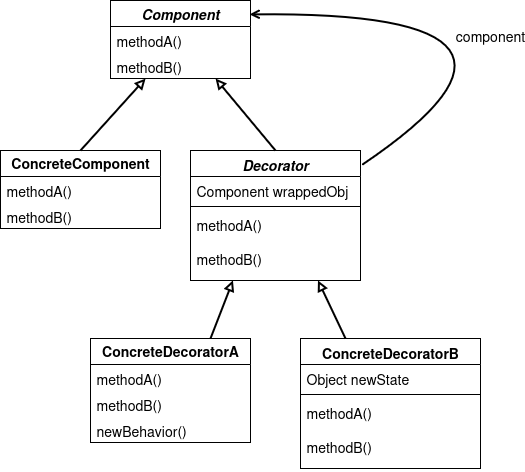

The diagram above was exported from draw.io. Its source (the exported page's mxGraphModel, read from the mxfile embedded in the PNG):
<mxGraphModel dx="1426" dy="827" grid="1" gridSize="10" guides="1" tooltips="1" connect="1" arrows="1" fold="1" page="1" pageScale="1" pageWidth="850" pageHeight="1100" math="0" shadow="0">
  <root>
    <mxCell id="0" />
    <mxCell id="1" parent="0" />
    <mxCell id="BSKg7FDkDCPcOcVd8BRu-1" value="&lt;i&gt;Decorator&lt;/i&gt;" style="swimlane;fontStyle=1;align=center;verticalAlign=top;childLayout=stackLayout;horizontal=1;startSize=26;horizontalStack=0;resizeParent=1;resizeParentMax=0;resizeLast=0;collapsible=1;marginBottom=0;whiteSpace=wrap;html=1;fontSize=14;" vertex="1" parent="1">
      <mxGeometry x="380" y="310" width="170" height="130" as="geometry" />
    </mxCell>
    <mxCell id="BSKg7FDkDCPcOcVd8BRu-2" value="Component wrappedObj" style="text;strokeColor=none;fillColor=none;align=left;verticalAlign=top;spacingLeft=4;spacingRight=4;overflow=hidden;rotatable=0;points=[[0,0.5],[1,0.5]];portConstraint=eastwest;whiteSpace=wrap;html=1;fontSize=14;" vertex="1" parent="BSKg7FDkDCPcOcVd8BRu-1">
      <mxGeometry y="26" width="170" height="26" as="geometry" />
    </mxCell>
    <mxCell id="BSKg7FDkDCPcOcVd8BRu-3" value="" style="line;strokeWidth=1;fillColor=none;align=left;verticalAlign=middle;spacingTop=-1;spacingLeft=3;spacingRight=3;rotatable=0;labelPosition=right;points=[];portConstraint=eastwest;strokeColor=inherit;fontSize=14;" vertex="1" parent="BSKg7FDkDCPcOcVd8BRu-1">
      <mxGeometry y="52" width="170" height="8" as="geometry" />
    </mxCell>
    <mxCell id="BSKg7FDkDCPcOcVd8BRu-4" value="&lt;div&gt;methodA()&lt;/div&gt;&lt;div&gt;&lt;br&gt;&lt;/div&gt;&lt;div&gt;methodB()&lt;/div&gt;" style="text;strokeColor=none;fillColor=none;align=left;verticalAlign=top;spacingLeft=4;spacingRight=4;overflow=hidden;rotatable=0;points=[[0,0.5],[1,0.5]];portConstraint=eastwest;whiteSpace=wrap;html=1;fontSize=14;" vertex="1" parent="BSKg7FDkDCPcOcVd8BRu-1">
      <mxGeometry y="60" width="170" height="70" as="geometry" />
    </mxCell>
    <mxCell id="BSKg7FDkDCPcOcVd8BRu-9" value="&lt;b&gt;ConcreteDecoratorA&lt;/b&gt;" style="swimlane;fontStyle=0;childLayout=stackLayout;horizontal=1;startSize=26;fillColor=none;horizontalStack=0;resizeParent=1;resizeParentMax=0;resizeLast=0;collapsible=1;marginBottom=0;whiteSpace=wrap;html=1;fontSize=14;" vertex="1" parent="1">
      <mxGeometry x="280" y="498" width="160" height="104" as="geometry" />
    </mxCell>
    <mxCell id="BSKg7FDkDCPcOcVd8BRu-10" value="methodA()" style="text;strokeColor=none;fillColor=none;align=left;verticalAlign=top;spacingLeft=4;spacingRight=4;overflow=hidden;rotatable=0;points=[[0,0.5],[1,0.5]];portConstraint=eastwest;whiteSpace=wrap;html=1;fontSize=14;" vertex="1" parent="BSKg7FDkDCPcOcVd8BRu-9">
      <mxGeometry y="26" width="160" height="26" as="geometry" />
    </mxCell>
    <mxCell id="BSKg7FDkDCPcOcVd8BRu-11" value="methodB()" style="text;strokeColor=none;fillColor=none;align=left;verticalAlign=top;spacingLeft=4;spacingRight=4;overflow=hidden;rotatable=0;points=[[0,0.5],[1,0.5]];portConstraint=eastwest;whiteSpace=wrap;html=1;fontSize=14;" vertex="1" parent="BSKg7FDkDCPcOcVd8BRu-9">
      <mxGeometry y="52" width="160" height="26" as="geometry" />
    </mxCell>
    <mxCell id="BSKg7FDkDCPcOcVd8BRu-12" value="newBehavior()" style="text;strokeColor=none;fillColor=none;align=left;verticalAlign=top;spacingLeft=4;spacingRight=4;overflow=hidden;rotatable=0;points=[[0,0.5],[1,0.5]];portConstraint=eastwest;whiteSpace=wrap;html=1;fontSize=14;" vertex="1" parent="BSKg7FDkDCPcOcVd8BRu-9">
      <mxGeometry y="78" width="160" height="26" as="geometry" />
    </mxCell>
    <mxCell id="BSKg7FDkDCPcOcVd8BRu-18" value="ConcreteDecoratorB" style="swimlane;fontStyle=1;align=center;verticalAlign=top;childLayout=stackLayout;horizontal=1;startSize=26;horizontalStack=0;resizeParent=1;resizeParentMax=0;resizeLast=0;collapsible=1;marginBottom=0;whiteSpace=wrap;html=1;fontSize=14;" vertex="1" parent="1">
      <mxGeometry x="490" y="498" width="180" height="130" as="geometry" />
    </mxCell>
    <mxCell id="BSKg7FDkDCPcOcVd8BRu-19" value="Object newState" style="text;strokeColor=none;fillColor=none;align=left;verticalAlign=top;spacingLeft=4;spacingRight=4;overflow=hidden;rotatable=0;points=[[0,0.5],[1,0.5]];portConstraint=eastwest;whiteSpace=wrap;html=1;fontSize=14;" vertex="1" parent="BSKg7FDkDCPcOcVd8BRu-18">
      <mxGeometry y="26" width="180" height="26" as="geometry" />
    </mxCell>
    <mxCell id="BSKg7FDkDCPcOcVd8BRu-20" value="" style="line;strokeWidth=1;fillColor=none;align=left;verticalAlign=middle;spacingTop=-1;spacingLeft=3;spacingRight=3;rotatable=0;labelPosition=right;points=[];portConstraint=eastwest;strokeColor=inherit;fontSize=14;" vertex="1" parent="BSKg7FDkDCPcOcVd8BRu-18">
      <mxGeometry y="52" width="180" height="8" as="geometry" />
    </mxCell>
    <mxCell id="BSKg7FDkDCPcOcVd8BRu-21" value="&lt;div&gt;methodA()&lt;/div&gt;&lt;div&gt;&lt;br&gt;&lt;/div&gt;&lt;div&gt;methodB()&lt;/div&gt;" style="text;strokeColor=none;fillColor=none;align=left;verticalAlign=top;spacingLeft=4;spacingRight=4;overflow=hidden;rotatable=0;points=[[0,0.5],[1,0.5]];portConstraint=eastwest;whiteSpace=wrap;html=1;fontSize=14;" vertex="1" parent="BSKg7FDkDCPcOcVd8BRu-18">
      <mxGeometry y="60" width="180" height="70" as="geometry" />
    </mxCell>
    <mxCell id="BSKg7FDkDCPcOcVd8BRu-22" value="&lt;b&gt;ConcreteComponent&lt;/b&gt;" style="swimlane;fontStyle=0;childLayout=stackLayout;horizontal=1;startSize=26;fillColor=none;horizontalStack=0;resizeParent=1;resizeParentMax=0;resizeLast=0;collapsible=1;marginBottom=0;whiteSpace=wrap;html=1;fontSize=14;" vertex="1" parent="1">
      <mxGeometry x="190" y="310" width="160" height="78" as="geometry" />
    </mxCell>
    <mxCell id="BSKg7FDkDCPcOcVd8BRu-23" value="methodA()" style="text;strokeColor=none;fillColor=none;align=left;verticalAlign=top;spacingLeft=4;spacingRight=4;overflow=hidden;rotatable=0;points=[[0,0.5],[1,0.5]];portConstraint=eastwest;whiteSpace=wrap;html=1;fontSize=14;" vertex="1" parent="BSKg7FDkDCPcOcVd8BRu-22">
      <mxGeometry y="26" width="160" height="26" as="geometry" />
    </mxCell>
    <mxCell id="BSKg7FDkDCPcOcVd8BRu-24" value="methodB()" style="text;strokeColor=none;fillColor=none;align=left;verticalAlign=top;spacingLeft=4;spacingRight=4;overflow=hidden;rotatable=0;points=[[0,0.5],[1,0.5]];portConstraint=eastwest;whiteSpace=wrap;html=1;fontSize=14;" vertex="1" parent="BSKg7FDkDCPcOcVd8BRu-22">
      <mxGeometry y="52" width="160" height="26" as="geometry" />
    </mxCell>
    <mxCell id="BSKg7FDkDCPcOcVd8BRu-26" value="&lt;i&gt;&lt;b&gt;Component&lt;/b&gt;&lt;/i&gt;" style="swimlane;fontStyle=0;childLayout=stackLayout;horizontal=1;startSize=26;fillColor=none;horizontalStack=0;resizeParent=1;resizeParentMax=0;resizeLast=0;collapsible=1;marginBottom=0;whiteSpace=wrap;html=1;fontSize=14;" vertex="1" parent="1">
      <mxGeometry x="300" y="160" width="140" height="78" as="geometry" />
    </mxCell>
    <mxCell id="BSKg7FDkDCPcOcVd8BRu-27" value="methodA()" style="text;strokeColor=none;fillColor=none;align=left;verticalAlign=top;spacingLeft=4;spacingRight=4;overflow=hidden;rotatable=0;points=[[0,0.5],[1,0.5]];portConstraint=eastwest;whiteSpace=wrap;html=1;fontSize=14;" vertex="1" parent="BSKg7FDkDCPcOcVd8BRu-26">
      <mxGeometry y="26" width="140" height="26" as="geometry" />
    </mxCell>
    <mxCell id="BSKg7FDkDCPcOcVd8BRu-28" value="methodB()" style="text;strokeColor=none;fillColor=none;align=left;verticalAlign=top;spacingLeft=4;spacingRight=4;overflow=hidden;rotatable=0;points=[[0,0.5],[1,0.5]];portConstraint=eastwest;whiteSpace=wrap;html=1;fontSize=14;" vertex="1" parent="BSKg7FDkDCPcOcVd8BRu-26">
      <mxGeometry y="52" width="140" height="26" as="geometry" />
    </mxCell>
    <mxCell id="BSKg7FDkDCPcOcVd8BRu-29" value="" style="endArrow=block;html=1;rounded=0;entryX=0.25;entryY=1;entryDx=0;entryDy=0;exitX=0.5;exitY=0;exitDx=0;exitDy=0;strokeWidth=2;endFill=0;fontSize=14;" edge="1" parent="1" source="BSKg7FDkDCPcOcVd8BRu-22" target="BSKg7FDkDCPcOcVd8BRu-26">
      <mxGeometry width="50" height="50" relative="1" as="geometry">
        <mxPoint x="350" y="460" as="sourcePoint" />
        <mxPoint x="400" y="410" as="targetPoint" />
      </mxGeometry>
    </mxCell>
    <mxCell id="BSKg7FDkDCPcOcVd8BRu-30" value="" style="endArrow=block;html=1;rounded=0;entryX=0.75;entryY=1;entryDx=0;entryDy=0;exitX=0.5;exitY=0;exitDx=0;exitDy=0;strokeWidth=2;endFill=0;fontSize=14;" edge="1" parent="1" source="BSKg7FDkDCPcOcVd8BRu-1" target="BSKg7FDkDCPcOcVd8BRu-26">
      <mxGeometry width="50" height="50" relative="1" as="geometry">
        <mxPoint x="310" y="340" as="sourcePoint" />
        <mxPoint x="476" y="280" as="targetPoint" />
      </mxGeometry>
    </mxCell>
    <mxCell id="BSKg7FDkDCPcOcVd8BRu-31" value="" style="endArrow=block;html=1;rounded=0;entryX=0.25;entryY=1;entryDx=0;entryDy=0;exitX=0.75;exitY=0;exitDx=0;exitDy=0;strokeWidth=2;endFill=0;fontSize=14;" edge="1" parent="1" source="BSKg7FDkDCPcOcVd8BRu-9" target="BSKg7FDkDCPcOcVd8BRu-1">
      <mxGeometry width="50" height="50" relative="1" as="geometry">
        <mxPoint x="310" y="340" as="sourcePoint" />
        <mxPoint x="396" y="270" as="targetPoint" />
      </mxGeometry>
    </mxCell>
    <mxCell id="BSKg7FDkDCPcOcVd8BRu-32" value="" style="endArrow=block;html=1;rounded=0;entryX=0.75;entryY=1;entryDx=0;entryDy=0;exitX=0.25;exitY=0;exitDx=0;exitDy=0;strokeWidth=2;endFill=0;fontSize=14;" edge="1" parent="1" source="BSKg7FDkDCPcOcVd8BRu-18" target="BSKg7FDkDCPcOcVd8BRu-1">
      <mxGeometry width="50" height="50" relative="1" as="geometry">
        <mxPoint x="410" y="598" as="sourcePoint" />
        <mxPoint x="529" y="480" as="targetPoint" />
      </mxGeometry>
    </mxCell>
    <mxCell id="BSKg7FDkDCPcOcVd8BRu-33" value="" style="endArrow=open;html=1;rounded=0;entryX=0.993;entryY=0.179;entryDx=0;entryDy=0;entryPerimeter=0;exitX=1.012;exitY=0.108;exitDx=0;exitDy=0;exitPerimeter=0;strokeWidth=2;curved=1;endFill=0;" edge="1" parent="1" source="BSKg7FDkDCPcOcVd8BRu-1" target="BSKg7FDkDCPcOcVd8BRu-26">
      <mxGeometry width="50" height="50" relative="1" as="geometry">
        <mxPoint x="350" y="460" as="sourcePoint" />
        <mxPoint x="400" y="410" as="targetPoint" />
        <Array as="points">
          <mxPoint x="780" y="170" />
        </Array>
      </mxGeometry>
    </mxCell>
    <mxCell id="BSKg7FDkDCPcOcVd8BRu-36" value="component" style="text;html=1;align=center;verticalAlign=middle;whiteSpace=wrap;rounded=0;fontSize=14;" vertex="1" parent="1">
      <mxGeometry x="650" y="180" width="60" height="30" as="geometry" />
    </mxCell>
  </root>
</mxGraphModel>